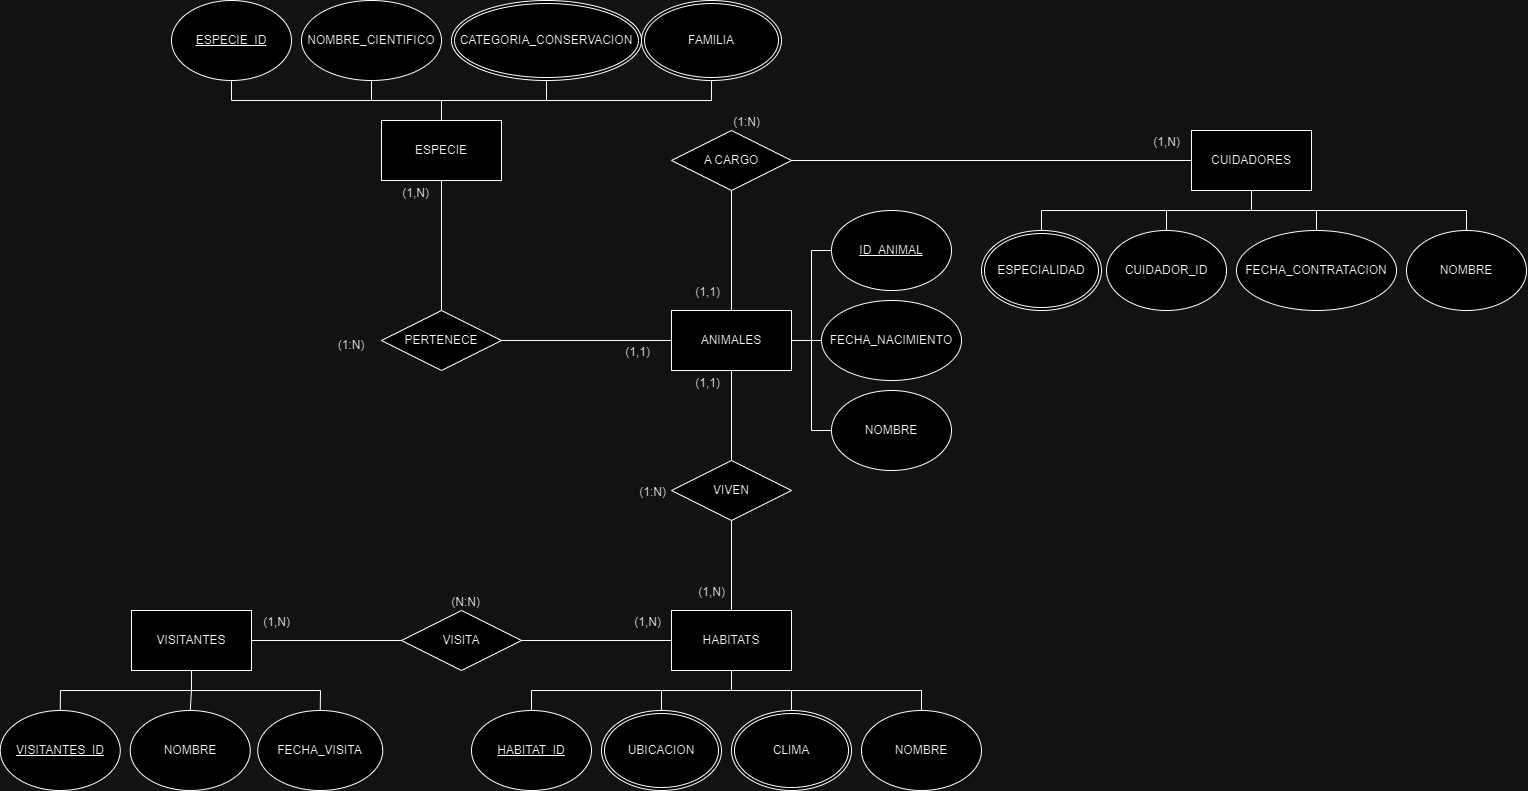

The diagram above was exported from draw.io. Its source (the exported page's mxGraphModel, read from the mxfile embedded in the PNG):
<mxGraphModel dx="2687" dy="575" grid="1" gridSize="10" guides="1" tooltips="1" connect="1" arrows="1" fold="1" page="1" pageScale="1" pageWidth="850" pageHeight="1100" math="0" shadow="0" extFonts="Permanent Marker^https://fonts.googleapis.com/css?family=Permanent+Marker">
  <root>
    <mxCell id="0" />
    <mxCell id="1" parent="0" />
    <mxCell id="YAyIdMuzfdJ5IFJ4T9EM-1" value="ANIMALES" style="rounded=0;whiteSpace=wrap;html=1;" parent="1" vertex="1">
      <mxGeometry x="-610" y="330" width="120" height="60" as="geometry" />
    </mxCell>
    <mxCell id="YAyIdMuzfdJ5IFJ4T9EM-2" value="HABITATS" style="rounded=0;whiteSpace=wrap;html=1;" parent="1" vertex="1">
      <mxGeometry x="-610" y="630" width="120" height="60" as="geometry" />
    </mxCell>
    <mxCell id="YAyIdMuzfdJ5IFJ4T9EM-3" value="ESPECIE" style="rounded=0;whiteSpace=wrap;html=1;" parent="1" vertex="1">
      <mxGeometry x="-900" y="140" width="120" height="60" as="geometry" />
    </mxCell>
    <mxCell id="YAyIdMuzfdJ5IFJ4T9EM-4" value="CUIDADORES" style="rounded=0;whiteSpace=wrap;html=1;" parent="1" vertex="1">
      <mxGeometry x="-90" y="150" width="120" height="60" as="geometry" />
    </mxCell>
    <mxCell id="YAyIdMuzfdJ5IFJ4T9EM-5" value="VISITANTES" style="rounded=0;whiteSpace=wrap;html=1;" parent="1" vertex="1">
      <mxGeometry x="-1150" y="630" width="120" height="60" as="geometry" />
    </mxCell>
    <mxCell id="YAyIdMuzfdJ5IFJ4T9EM-6" value="NOMBRE" style="ellipse;whiteSpace=wrap;html=1;" parent="1" vertex="1">
      <mxGeometry x="-450" y="410" width="120" height="80" as="geometry" />
    </mxCell>
    <mxCell id="YAyIdMuzfdJ5IFJ4T9EM-7" value="FECHA_NACIMIENTO" style="ellipse;whiteSpace=wrap;html=1;" parent="1" vertex="1">
      <mxGeometry x="-460" y="320" width="140" height="80" as="geometry" />
    </mxCell>
    <mxCell id="YAyIdMuzfdJ5IFJ4T9EM-10" value="NOMBRE_CIENTIFICO" style="ellipse;whiteSpace=wrap;html=1;" parent="1" vertex="1">
      <mxGeometry x="-980" y="20" width="140" height="80" as="geometry" />
    </mxCell>
    <mxCell id="YAyIdMuzfdJ5IFJ4T9EM-13" value="ID_ANIMAL" style="ellipse;whiteSpace=wrap;html=1;fontStyle=4" parent="1" vertex="1">
      <mxGeometry x="-450" y="230" width="120" height="80" as="geometry" />
    </mxCell>
    <mxCell id="YAyIdMuzfdJ5IFJ4T9EM-16" value="NOMBRE" style="ellipse;whiteSpace=wrap;html=1;fontStyle=0" parent="1" vertex="1">
      <mxGeometry x="-420" y="730" width="120" height="80" as="geometry" />
    </mxCell>
    <mxCell id="YAyIdMuzfdJ5IFJ4T9EM-17" value="NOMBRE" style="ellipse;whiteSpace=wrap;html=1;" parent="1" vertex="1">
      <mxGeometry x="125" y="250" width="120" height="80" as="geometry" />
    </mxCell>
    <mxCell id="YAyIdMuzfdJ5IFJ4T9EM-18" value="FECHA_CONTRATACION" style="ellipse;whiteSpace=wrap;html=1;" parent="1" vertex="1">
      <mxGeometry x="-45" y="250" width="160" height="80" as="geometry" />
    </mxCell>
    <mxCell id="YAyIdMuzfdJ5IFJ4T9EM-19" value="CUIDADOR_ID" style="ellipse;whiteSpace=wrap;html=1;" parent="1" vertex="1">
      <mxGeometry x="-175" y="250" width="120" height="80" as="geometry" />
    </mxCell>
    <mxCell id="YAyIdMuzfdJ5IFJ4T9EM-23" value="NOMBRE" style="ellipse;whiteSpace=wrap;html=1;" parent="1" vertex="1">
      <mxGeometry x="-1151.25" y="730" width="120" height="80" as="geometry" />
    </mxCell>
    <mxCell id="YAyIdMuzfdJ5IFJ4T9EM-24" value="" style="endArrow=none;html=1;rounded=0;exitX=1;exitY=0.5;exitDx=0;exitDy=0;entryX=0;entryY=0.5;entryDx=0;entryDy=0;" parent="1" source="YAyIdMuzfdJ5IFJ4T9EM-1" target="YAyIdMuzfdJ5IFJ4T9EM-13" edge="1">
      <mxGeometry width="50" height="50" relative="1" as="geometry">
        <mxPoint x="-520" y="310" as="sourcePoint" />
        <mxPoint x="-470" y="260" as="targetPoint" />
        <Array as="points">
          <mxPoint x="-470" y="360" />
          <mxPoint x="-470" y="270" />
        </Array>
      </mxGeometry>
    </mxCell>
    <mxCell id="YAyIdMuzfdJ5IFJ4T9EM-25" value="" style="endArrow=none;html=1;rounded=0;exitX=1;exitY=0.5;exitDx=0;exitDy=0;entryX=0;entryY=0.5;entryDx=0;entryDy=0;" parent="1" source="YAyIdMuzfdJ5IFJ4T9EM-1" target="YAyIdMuzfdJ5IFJ4T9EM-7" edge="1">
      <mxGeometry width="50" height="50" relative="1" as="geometry">
        <mxPoint x="-535" y="295" as="sourcePoint" />
        <mxPoint x="-485" y="245" as="targetPoint" />
      </mxGeometry>
    </mxCell>
    <mxCell id="YAyIdMuzfdJ5IFJ4T9EM-26" value="" style="endArrow=none;html=1;rounded=0;entryX=0;entryY=0.5;entryDx=0;entryDy=0;exitX=1;exitY=0.5;exitDx=0;exitDy=0;" parent="1" source="YAyIdMuzfdJ5IFJ4T9EM-1" target="YAyIdMuzfdJ5IFJ4T9EM-6" edge="1">
      <mxGeometry width="50" height="50" relative="1" as="geometry">
        <mxPoint x="-535" y="470" as="sourcePoint" />
        <mxPoint x="-485" y="420" as="targetPoint" />
        <Array as="points">
          <mxPoint x="-470" y="360" />
          <mxPoint x="-470" y="450" />
        </Array>
      </mxGeometry>
    </mxCell>
    <mxCell id="YAyIdMuzfdJ5IFJ4T9EM-30" value="VISITANTES_ID" style="ellipse;whiteSpace=wrap;html=1;fontStyle=4" parent="1" vertex="1">
      <mxGeometry x="-1281.25" y="730" width="120" height="80" as="geometry" />
    </mxCell>
    <mxCell id="YAyIdMuzfdJ5IFJ4T9EM-31" value="ESPECIE_ID" style="ellipse;whiteSpace=wrap;html=1;fontStyle=4" parent="1" vertex="1">
      <mxGeometry x="-1110" y="20" width="120" height="80" as="geometry" />
    </mxCell>
    <mxCell id="YAyIdMuzfdJ5IFJ4T9EM-32" value="HABITAT_ID" style="ellipse;whiteSpace=wrap;html=1;fontStyle=4" parent="1" vertex="1">
      <mxGeometry x="-810" y="730" width="120" height="80" as="geometry" />
    </mxCell>
    <mxCell id="YAyIdMuzfdJ5IFJ4T9EM-33" value="" style="endArrow=none;html=1;rounded=0;entryX=0.5;entryY=1;entryDx=0;entryDy=0;exitX=0.5;exitY=0;exitDx=0;exitDy=0;" parent="1" source="YAyIdMuzfdJ5IFJ4T9EM-16" target="YAyIdMuzfdJ5IFJ4T9EM-2" edge="1">
      <mxGeometry width="50" height="50" relative="1" as="geometry">
        <mxPoint x="-470" y="780" as="sourcePoint" />
        <mxPoint x="-420" y="730" as="targetPoint" />
        <Array as="points">
          <mxPoint x="-360" y="710" />
          <mxPoint x="-550" y="710" />
        </Array>
      </mxGeometry>
    </mxCell>
    <mxCell id="YAyIdMuzfdJ5IFJ4T9EM-34" value="" style="endArrow=none;html=1;rounded=0;exitX=0.5;exitY=1;exitDx=0;exitDy=0;" parent="1" source="YAyIdMuzfdJ5IFJ4T9EM-2" target="YAyIdMuzfdJ5IFJ4T9EM-89" edge="1">
      <mxGeometry width="50" height="50" relative="1" as="geometry">
        <mxPoint x="-470" y="710" as="sourcePoint" />
        <mxPoint x="-489.9999999999998" y="730" as="targetPoint" />
        <Array as="points">
          <mxPoint x="-550" y="710" />
          <mxPoint x="-490" y="710" />
        </Array>
      </mxGeometry>
    </mxCell>
    <mxCell id="YAyIdMuzfdJ5IFJ4T9EM-35" value="" style="endArrow=none;html=1;rounded=0;entryX=0.5;entryY=1;entryDx=0;entryDy=0;exitX=0.5;exitY=0;exitDx=0;exitDy=0;" parent="1" source="YAyIdMuzfdJ5IFJ4T9EM-85" target="YAyIdMuzfdJ5IFJ4T9EM-2" edge="1">
      <mxGeometry width="50" height="50" relative="1" as="geometry">
        <mxPoint x="-620" y="730" as="sourcePoint" />
        <mxPoint x="-560" y="690" as="targetPoint" />
        <Array as="points">
          <mxPoint x="-620" y="710" />
          <mxPoint x="-550" y="710" />
        </Array>
      </mxGeometry>
    </mxCell>
    <mxCell id="YAyIdMuzfdJ5IFJ4T9EM-36" value="" style="endArrow=none;html=1;rounded=0;entryX=0.5;entryY=1;entryDx=0;entryDy=0;exitX=0.5;exitY=0;exitDx=0;exitDy=0;" parent="1" source="YAyIdMuzfdJ5IFJ4T9EM-32" target="YAyIdMuzfdJ5IFJ4T9EM-2" edge="1">
      <mxGeometry width="50" height="50" relative="1" as="geometry">
        <mxPoint x="-690" y="710" as="sourcePoint" />
        <mxPoint x="-640" y="660" as="targetPoint" />
        <Array as="points">
          <mxPoint x="-750" y="710" />
          <mxPoint x="-550" y="710" />
        </Array>
      </mxGeometry>
    </mxCell>
    <mxCell id="YAyIdMuzfdJ5IFJ4T9EM-40" value="" style="endArrow=none;html=1;rounded=0;exitX=0.5;exitY=0;exitDx=0;exitDy=0;entryX=0.5;entryY=1;entryDx=0;entryDy=0;" parent="1" source="YAyIdMuzfdJ5IFJ4T9EM-30" target="YAyIdMuzfdJ5IFJ4T9EM-5" edge="1">
      <mxGeometry relative="1" as="geometry">
        <mxPoint x="-1240" y="700" as="sourcePoint" />
        <mxPoint x="-1080" y="700" as="targetPoint" />
        <Array as="points">
          <mxPoint x="-1221" y="710" />
          <mxPoint x="-1090" y="710" />
        </Array>
      </mxGeometry>
    </mxCell>
    <mxCell id="YAyIdMuzfdJ5IFJ4T9EM-43" value="" style="endArrow=none;html=1;rounded=0;exitX=0.5;exitY=0;exitDx=0;exitDy=0;entryX=0.5;entryY=1;entryDx=0;entryDy=0;" parent="1" source="YAyIdMuzfdJ5IFJ4T9EM-86" target="YAyIdMuzfdJ5IFJ4T9EM-5" edge="1">
      <mxGeometry relative="1" as="geometry">
        <mxPoint x="-1050" y="730" as="sourcePoint" />
        <mxPoint x="-1080" y="700" as="targetPoint" />
        <Array as="points">
          <mxPoint x="-961" y="710" />
          <mxPoint x="-1090" y="710" />
        </Array>
      </mxGeometry>
    </mxCell>
    <mxCell id="YAyIdMuzfdJ5IFJ4T9EM-46" value="" style="endArrow=none;html=1;rounded=0;exitX=0.5;exitY=0;exitDx=0;exitDy=0;entryX=0.5;entryY=1;entryDx=0;entryDy=0;" parent="1" source="YAyIdMuzfdJ5IFJ4T9EM-23" target="YAyIdMuzfdJ5IFJ4T9EM-5" edge="1">
      <mxGeometry relative="1" as="geometry">
        <mxPoint x="-1240" y="700" as="sourcePoint" />
        <mxPoint x="-1080" y="700" as="targetPoint" />
        <Array as="points">
          <mxPoint x="-1090" y="710" />
        </Array>
      </mxGeometry>
    </mxCell>
    <mxCell id="YAyIdMuzfdJ5IFJ4T9EM-47" value="ESPECIALIDAD" style="ellipse;shape=doubleEllipse;margin=3;whiteSpace=wrap;html=1;align=center;" parent="1" vertex="1">
      <mxGeometry x="-300" y="250" width="120" height="80" as="geometry" />
    </mxCell>
    <mxCell id="YAyIdMuzfdJ5IFJ4T9EM-48" value="" style="endArrow=none;html=1;rounded=0;exitX=0.5;exitY=1;exitDx=0;exitDy=0;entryX=0.5;entryY=0;entryDx=0;entryDy=0;" parent="1" source="YAyIdMuzfdJ5IFJ4T9EM-4" target="YAyIdMuzfdJ5IFJ4T9EM-17" edge="1">
      <mxGeometry relative="1" as="geometry">
        <mxPoint x="-120" y="280" as="sourcePoint" />
        <mxPoint x="40" y="280" as="targetPoint" />
        <Array as="points">
          <mxPoint x="-30" y="230" />
          <mxPoint x="185" y="230" />
        </Array>
      </mxGeometry>
    </mxCell>
    <mxCell id="YAyIdMuzfdJ5IFJ4T9EM-49" value="" style="endArrow=none;html=1;rounded=0;exitX=0.5;exitY=0;exitDx=0;exitDy=0;entryX=0.5;entryY=1;entryDx=0;entryDy=0;" parent="1" source="YAyIdMuzfdJ5IFJ4T9EM-47" target="YAyIdMuzfdJ5IFJ4T9EM-4" edge="1">
      <mxGeometry relative="1" as="geometry">
        <mxPoint x="-120" y="280" as="sourcePoint" />
        <mxPoint x="40" y="280" as="targetPoint" />
        <Array as="points">
          <mxPoint x="-240" y="230" />
          <mxPoint x="-30" y="230" />
        </Array>
      </mxGeometry>
    </mxCell>
    <mxCell id="YAyIdMuzfdJ5IFJ4T9EM-50" value="" style="endArrow=none;html=1;rounded=0;exitX=0.5;exitY=1;exitDx=0;exitDy=0;entryX=0.5;entryY=0;entryDx=0;entryDy=0;" parent="1" source="YAyIdMuzfdJ5IFJ4T9EM-4" target="YAyIdMuzfdJ5IFJ4T9EM-19" edge="1">
      <mxGeometry relative="1" as="geometry">
        <mxPoint x="-120" y="280" as="sourcePoint" />
        <mxPoint x="40" y="280" as="targetPoint" />
        <Array as="points">
          <mxPoint x="-30" y="230" />
          <mxPoint x="-115" y="230" />
        </Array>
      </mxGeometry>
    </mxCell>
    <mxCell id="YAyIdMuzfdJ5IFJ4T9EM-51" value="" style="endArrow=none;html=1;rounded=0;exitX=0.5;exitY=1;exitDx=0;exitDy=0;entryX=0.5;entryY=0;entryDx=0;entryDy=0;" parent="1" source="YAyIdMuzfdJ5IFJ4T9EM-4" target="YAyIdMuzfdJ5IFJ4T9EM-18" edge="1">
      <mxGeometry relative="1" as="geometry">
        <mxPoint x="-80" y="240" as="sourcePoint" />
        <mxPoint x="80" y="240" as="targetPoint" />
        <Array as="points">
          <mxPoint x="-30" y="230" />
          <mxPoint x="35" y="230" />
        </Array>
      </mxGeometry>
    </mxCell>
    <mxCell id="YAyIdMuzfdJ5IFJ4T9EM-52" value="" style="endArrow=none;html=1;rounded=0;exitX=0.5;exitY=1;exitDx=0;exitDy=0;entryX=0.5;entryY=0;entryDx=0;entryDy=0;" parent="1" source="YAyIdMuzfdJ5IFJ4T9EM-31" target="YAyIdMuzfdJ5IFJ4T9EM-3" edge="1">
      <mxGeometry relative="1" as="geometry">
        <mxPoint x="-880" y="200" as="sourcePoint" />
        <mxPoint x="-720" y="200" as="targetPoint" />
        <Array as="points">
          <mxPoint x="-1050" y="120" />
          <mxPoint x="-840" y="120" />
        </Array>
      </mxGeometry>
    </mxCell>
    <mxCell id="YAyIdMuzfdJ5IFJ4T9EM-53" value="" style="endArrow=none;html=1;rounded=0;entryX=0.5;entryY=1;entryDx=0;entryDy=0;exitX=0.5;exitY=0;exitDx=0;exitDy=0;" parent="1" source="YAyIdMuzfdJ5IFJ4T9EM-3" target="YAyIdMuzfdJ5IFJ4T9EM-10" edge="1">
      <mxGeometry relative="1" as="geometry">
        <mxPoint x="-880" y="200" as="sourcePoint" />
        <mxPoint x="-720" y="200" as="targetPoint" />
        <Array as="points">
          <mxPoint x="-840" y="120" />
          <mxPoint x="-910" y="120" />
        </Array>
      </mxGeometry>
    </mxCell>
    <mxCell id="YAyIdMuzfdJ5IFJ4T9EM-54" value="" style="endArrow=none;html=1;rounded=0;entryX=0.5;entryY=1;entryDx=0;entryDy=0;exitX=0.5;exitY=0;exitDx=0;exitDy=0;" parent="1" source="YAyIdMuzfdJ5IFJ4T9EM-3" target="YAyIdMuzfdJ5IFJ4T9EM-87" edge="1">
      <mxGeometry relative="1" as="geometry">
        <mxPoint x="-880" y="200" as="sourcePoint" />
        <mxPoint x="-569.9999999999998" y="100" as="targetPoint" />
        <Array as="points">
          <mxPoint x="-840" y="120" />
          <mxPoint x="-570" y="120" />
        </Array>
      </mxGeometry>
    </mxCell>
    <mxCell id="YAyIdMuzfdJ5IFJ4T9EM-55" value="" style="endArrow=none;html=1;rounded=0;entryX=0.5;entryY=1;entryDx=0;entryDy=0;exitX=0.5;exitY=0;exitDx=0;exitDy=0;" parent="1" source="YAyIdMuzfdJ5IFJ4T9EM-3" target="YAyIdMuzfdJ5IFJ4T9EM-82" edge="1">
      <mxGeometry relative="1" as="geometry">
        <mxPoint x="-880" y="200" as="sourcePoint" />
        <mxPoint x="-735" y="100" as="targetPoint" />
        <Array as="points">
          <mxPoint x="-840" y="120" />
          <mxPoint x="-735" y="120" />
        </Array>
      </mxGeometry>
    </mxCell>
    <mxCell id="YAyIdMuzfdJ5IFJ4T9EM-56" value="PERTENECE" style="shape=rhombus;perimeter=rhombusPerimeter;whiteSpace=wrap;html=1;align=center;" parent="1" vertex="1">
      <mxGeometry x="-900" y="330" width="120" height="60" as="geometry" />
    </mxCell>
    <mxCell id="YAyIdMuzfdJ5IFJ4T9EM-57" value="" style="endArrow=none;html=1;rounded=0;exitX=1;exitY=0.5;exitDx=0;exitDy=0;entryX=0;entryY=0.5;entryDx=0;entryDy=0;" parent="1" source="YAyIdMuzfdJ5IFJ4T9EM-56" target="YAyIdMuzfdJ5IFJ4T9EM-1" edge="1">
      <mxGeometry relative="1" as="geometry">
        <mxPoint x="-850" y="220" as="sourcePoint" />
        <mxPoint x="-830" y="300" as="targetPoint" />
      </mxGeometry>
    </mxCell>
    <mxCell id="YAyIdMuzfdJ5IFJ4T9EM-58" value="(1,1)" style="resizable=0;html=1;whiteSpace=wrap;align=right;verticalAlign=bottom;" parent="YAyIdMuzfdJ5IFJ4T9EM-57" connectable="0" vertex="1">
      <mxGeometry x="1" relative="1" as="geometry">
        <mxPoint x="-21" y="20" as="offset" />
      </mxGeometry>
    </mxCell>
    <mxCell id="YAyIdMuzfdJ5IFJ4T9EM-59" value="" style="endArrow=none;html=1;rounded=0;entryX=0.5;entryY=1;entryDx=0;entryDy=0;exitX=0.5;exitY=0;exitDx=0;exitDy=0;" parent="1" source="YAyIdMuzfdJ5IFJ4T9EM-56" target="YAyIdMuzfdJ5IFJ4T9EM-3" edge="1">
      <mxGeometry relative="1" as="geometry">
        <mxPoint x="-880" y="260" as="sourcePoint" />
        <mxPoint x="-710" y="260" as="targetPoint" />
      </mxGeometry>
    </mxCell>
    <mxCell id="YAyIdMuzfdJ5IFJ4T9EM-60" value="(1,N)" style="resizable=0;html=1;whiteSpace=wrap;align=right;verticalAlign=bottom;" parent="YAyIdMuzfdJ5IFJ4T9EM-59" connectable="0" vertex="1">
      <mxGeometry x="1" relative="1" as="geometry">
        <mxPoint x="-11" y="21" as="offset" />
      </mxGeometry>
    </mxCell>
    <mxCell id="YAyIdMuzfdJ5IFJ4T9EM-62" value="(1:N)" style="text;html=1;align=center;verticalAlign=middle;whiteSpace=wrap;rounded=0;" parent="1" vertex="1">
      <mxGeometry x="-960" y="350" width="60" height="30" as="geometry" />
    </mxCell>
    <mxCell id="YAyIdMuzfdJ5IFJ4T9EM-63" value="VIVEN" style="shape=rhombus;perimeter=rhombusPerimeter;whiteSpace=wrap;html=1;align=center;" parent="1" vertex="1">
      <mxGeometry x="-610" y="480" width="120" height="60" as="geometry" />
    </mxCell>
    <mxCell id="YAyIdMuzfdJ5IFJ4T9EM-64" value="" style="endArrow=none;html=1;rounded=0;entryX=0.5;entryY=0;entryDx=0;entryDy=0;exitX=0.5;exitY=1;exitDx=0;exitDy=0;" parent="1" source="YAyIdMuzfdJ5IFJ4T9EM-63" target="YAyIdMuzfdJ5IFJ4T9EM-2" edge="1">
      <mxGeometry relative="1" as="geometry">
        <mxPoint x="-755" y="570" as="sourcePoint" />
        <mxPoint x="-595" y="570" as="targetPoint" />
      </mxGeometry>
    </mxCell>
    <mxCell id="YAyIdMuzfdJ5IFJ4T9EM-65" value="(1,N)" style="resizable=0;html=1;whiteSpace=wrap;align=right;verticalAlign=bottom;" parent="YAyIdMuzfdJ5IFJ4T9EM-64" connectable="0" vertex="1">
      <mxGeometry x="1" relative="1" as="geometry">
        <mxPoint x="-5" y="-11" as="offset" />
      </mxGeometry>
    </mxCell>
    <mxCell id="YAyIdMuzfdJ5IFJ4T9EM-67" value="(1:N)" style="resizable=0;html=1;whiteSpace=wrap;align=right;verticalAlign=bottom;" parent="1" connectable="0" vertex="1">
      <mxGeometry x="-640" y="519.9982352941175" as="geometry">
        <mxPoint x="26" as="offset" />
      </mxGeometry>
    </mxCell>
    <mxCell id="YAyIdMuzfdJ5IFJ4T9EM-68" value="" style="endArrow=none;html=1;rounded=0;entryX=0.5;entryY=1;entryDx=0;entryDy=0;exitX=0.5;exitY=0;exitDx=0;exitDy=0;" parent="1" source="YAyIdMuzfdJ5IFJ4T9EM-63" target="YAyIdMuzfdJ5IFJ4T9EM-1" edge="1">
      <mxGeometry relative="1" as="geometry">
        <mxPoint x="-750" y="570" as="sourcePoint" />
        <mxPoint x="-590" y="570" as="targetPoint" />
      </mxGeometry>
    </mxCell>
    <mxCell id="YAyIdMuzfdJ5IFJ4T9EM-69" value="(1,1)" style="resizable=0;html=1;whiteSpace=wrap;align=right;verticalAlign=bottom;" parent="YAyIdMuzfdJ5IFJ4T9EM-68" connectable="0" vertex="1">
      <mxGeometry x="1" relative="1" as="geometry">
        <mxPoint x="-10" y="21" as="offset" />
      </mxGeometry>
    </mxCell>
    <mxCell id="YAyIdMuzfdJ5IFJ4T9EM-70" value="A CARGO" style="shape=rhombus;perimeter=rhombusPerimeter;whiteSpace=wrap;html=1;align=center;" parent="1" vertex="1">
      <mxGeometry x="-610" y="150" width="120" height="60" as="geometry" />
    </mxCell>
    <mxCell id="YAyIdMuzfdJ5IFJ4T9EM-71" value="" style="endArrow=none;html=1;rounded=0;entryX=0.5;entryY=0;entryDx=0;entryDy=0;exitX=0.5;exitY=1;exitDx=0;exitDy=0;" parent="1" source="YAyIdMuzfdJ5IFJ4T9EM-70" target="YAyIdMuzfdJ5IFJ4T9EM-1" edge="1">
      <mxGeometry relative="1" as="geometry">
        <mxPoint x="-700" y="310" as="sourcePoint" />
        <mxPoint x="-540" y="310" as="targetPoint" />
      </mxGeometry>
    </mxCell>
    <mxCell id="YAyIdMuzfdJ5IFJ4T9EM-72" value="(1,1)" style="resizable=0;html=1;whiteSpace=wrap;align=right;verticalAlign=bottom;" parent="YAyIdMuzfdJ5IFJ4T9EM-71" connectable="0" vertex="1">
      <mxGeometry x="1" relative="1" as="geometry">
        <mxPoint x="-10" y="-10" as="offset" />
      </mxGeometry>
    </mxCell>
    <mxCell id="YAyIdMuzfdJ5IFJ4T9EM-73" value="" style="endArrow=none;html=1;rounded=0;entryX=0;entryY=0.5;entryDx=0;entryDy=0;" parent="1" source="YAyIdMuzfdJ5IFJ4T9EM-70" target="YAyIdMuzfdJ5IFJ4T9EM-4" edge="1">
      <mxGeometry relative="1" as="geometry">
        <mxPoint x="-490" y="220" as="sourcePoint" />
        <mxPoint x="-330" y="220" as="targetPoint" />
      </mxGeometry>
    </mxCell>
    <mxCell id="YAyIdMuzfdJ5IFJ4T9EM-74" value="(1,N)" style="resizable=0;html=1;whiteSpace=wrap;align=right;verticalAlign=bottom;" parent="YAyIdMuzfdJ5IFJ4T9EM-73" connectable="0" vertex="1">
      <mxGeometry x="1" relative="1" as="geometry">
        <mxPoint x="-10" y="-10" as="offset" />
      </mxGeometry>
    </mxCell>
    <mxCell id="YAyIdMuzfdJ5IFJ4T9EM-75" value="(1:N)" style="resizable=0;html=1;whiteSpace=wrap;align=right;verticalAlign=bottom;" parent="1" connectable="0" vertex="1">
      <mxGeometry x="-520" y="150" as="geometry" />
    </mxCell>
    <mxCell id="YAyIdMuzfdJ5IFJ4T9EM-76" value="VISITA" style="shape=rhombus;perimeter=rhombusPerimeter;whiteSpace=wrap;html=1;align=center;" parent="1" vertex="1">
      <mxGeometry x="-880" y="630" width="120" height="60" as="geometry" />
    </mxCell>
    <mxCell id="YAyIdMuzfdJ5IFJ4T9EM-77" value="" style="endArrow=none;html=1;rounded=0;entryX=1;entryY=0.5;entryDx=0;entryDy=0;exitX=0;exitY=0.5;exitDx=0;exitDy=0;" parent="1" source="YAyIdMuzfdJ5IFJ4T9EM-76" target="YAyIdMuzfdJ5IFJ4T9EM-5" edge="1">
      <mxGeometry relative="1" as="geometry">
        <mxPoint x="-990" y="600" as="sourcePoint" />
        <mxPoint x="-830" y="600" as="targetPoint" />
      </mxGeometry>
    </mxCell>
    <mxCell id="YAyIdMuzfdJ5IFJ4T9EM-78" value="(1,N)" style="resizable=0;html=1;whiteSpace=wrap;align=right;verticalAlign=bottom;" parent="YAyIdMuzfdJ5IFJ4T9EM-77" connectable="0" vertex="1">
      <mxGeometry x="1" relative="1" as="geometry">
        <mxPoint x="40" y="-10" as="offset" />
      </mxGeometry>
    </mxCell>
    <mxCell id="YAyIdMuzfdJ5IFJ4T9EM-79" value="" style="endArrow=none;html=1;rounded=0;entryX=0;entryY=0.5;entryDx=0;entryDy=0;exitX=1;exitY=0.5;exitDx=0;exitDy=0;" parent="1" source="YAyIdMuzfdJ5IFJ4T9EM-76" target="YAyIdMuzfdJ5IFJ4T9EM-2" edge="1">
      <mxGeometry relative="1" as="geometry">
        <mxPoint x="-960" y="610" as="sourcePoint" />
        <mxPoint x="-800" y="610" as="targetPoint" />
      </mxGeometry>
    </mxCell>
    <mxCell id="YAyIdMuzfdJ5IFJ4T9EM-80" value="(1,N)" style="resizable=0;html=1;whiteSpace=wrap;align=right;verticalAlign=bottom;" parent="YAyIdMuzfdJ5IFJ4T9EM-79" connectable="0" vertex="1">
      <mxGeometry x="1" relative="1" as="geometry">
        <mxPoint x="-10" y="-10" as="offset" />
      </mxGeometry>
    </mxCell>
    <mxCell id="YAyIdMuzfdJ5IFJ4T9EM-81" value="(N:N)" style="resizable=0;html=1;whiteSpace=wrap;align=right;verticalAlign=bottom;" parent="1" connectable="0" vertex="1">
      <mxGeometry x="-799.9952173913043" y="630" as="geometry" />
    </mxCell>
    <mxCell id="YAyIdMuzfdJ5IFJ4T9EM-82" value="CATEGORIA_CONSERVACION" style="ellipse;shape=doubleEllipse;margin=3;whiteSpace=wrap;html=1;align=center;" parent="1" vertex="1">
      <mxGeometry x="-830" y="20" width="190" height="80" as="geometry" />
    </mxCell>
    <mxCell id="YAyIdMuzfdJ5IFJ4T9EM-85" value="UBICACION" style="ellipse;shape=doubleEllipse;margin=3;whiteSpace=wrap;html=1;align=center;" parent="1" vertex="1">
      <mxGeometry x="-680" y="730" width="120" height="80" as="geometry" />
    </mxCell>
    <mxCell id="YAyIdMuzfdJ5IFJ4T9EM-86" value="FECHA_VISITA" style="ellipse;whiteSpace=wrap;html=1;align=center;" parent="1" vertex="1">
      <mxGeometry x="-1023.75" y="730" width="125" height="80" as="geometry" />
    </mxCell>
    <mxCell id="YAyIdMuzfdJ5IFJ4T9EM-87" value="FAMILIA" style="ellipse;shape=doubleEllipse;margin=3;whiteSpace=wrap;html=1;align=center;" parent="1" vertex="1">
      <mxGeometry x="-640" y="20" width="140" height="80" as="geometry" />
    </mxCell>
    <mxCell id="YAyIdMuzfdJ5IFJ4T9EM-89" value="CLIMA" style="ellipse;shape=doubleEllipse;margin=3;whiteSpace=wrap;html=1;align=center;" parent="1" vertex="1">
      <mxGeometry x="-550" y="730" width="120" height="80" as="geometry" />
    </mxCell>
  </root>
</mxGraphModel>